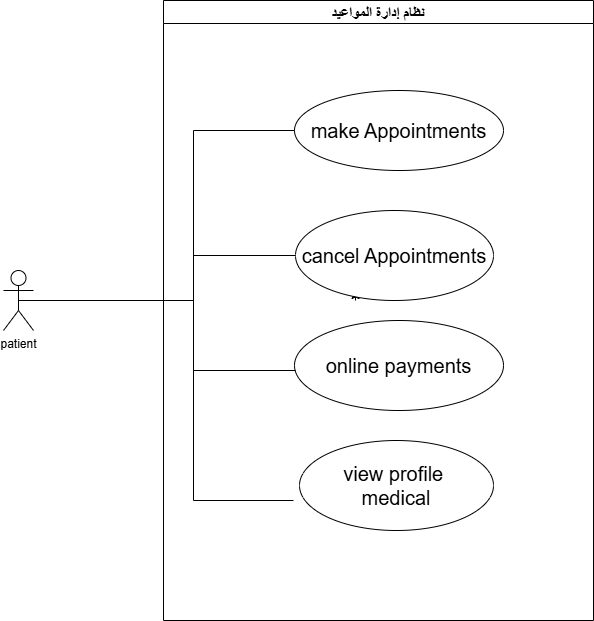

The diagram above was exported from draw.io. Its source (the exported page's mxGraphModel, read from the mxfile embedded in the PNG):
<mxGraphModel dx="1471" dy="803" grid="1" gridSize="10" guides="1" tooltips="1" connect="1" arrows="1" fold="1" page="1" pageScale="1" pageWidth="827" pageHeight="1169" math="0" shadow="0">
  <root>
    <mxCell id="0" />
    <mxCell id="1" parent="0" />
    <mxCell id="e76sPVrzQI3qa0WgYdnX-2" parent="1" style="shape=umlActor;verticalLabelPosition=bottom;verticalAlign=top;html=1;outlineConnect=0;" value="patient" vertex="1">
      <mxGeometry height="60" width="30" x="80" y="290" as="geometry" />
    </mxCell>
    <mxCell id="e76sPVrzQI3qa0WgYdnX-42" edge="1" parent="1" style="edgeStyle=orthogonalEdgeStyle;rounded=0;orthogonalLoop=1;jettySize=auto;html=1;" value="">
      <mxGeometry relative="1" as="geometry">
        <mxPoint x="432" y="320" as="sourcePoint" />
        <mxPoint x="432" y="310" as="targetPoint" />
      </mxGeometry>
    </mxCell>
    <mxCell id="e76sPVrzQI3qa0WgYdnX-35" parent="1" style="swimlane;whiteSpace=wrap;html=1;labelBackgroundColor=default;fontSize=15;" value="نظام إدارة المواعيد" vertex="1">
      <mxGeometry height="620" width="430" x="240" y="20" as="geometry" />
    </mxCell>
    <mxCell id="e76sPVrzQI3qa0WgYdnX-37" parent="e76sPVrzQI3qa0WgYdnX-35" style="ellipse;whiteSpace=wrap;html=1;fontSize=20;" value="make Appointments" vertex="1">
      <mxGeometry height="80" width="209" x="131" y="90" as="geometry" />
    </mxCell>
    <mxCell id="e76sPVrzQI3qa0WgYdnX-43" parent="e76sPVrzQI3qa0WgYdnX-35" style="ellipse;whiteSpace=wrap;html=1;fontSize=20;" value="&lt;span&gt;cancel Appointments&lt;/span&gt;" vertex="1">
      <mxGeometry height="90" width="198" x="132" y="210" as="geometry" />
    </mxCell>
    <mxCell id="e76sPVrzQI3qa0WgYdnX-51" parent="e76sPVrzQI3qa0WgYdnX-35" style="ellipse;whiteSpace=wrap;html=1;fontSize=20;" value="online payments" vertex="1">
      <mxGeometry height="90" width="209" x="131" y="320" as="geometry" />
    </mxCell>
    <mxCell id="e76sPVrzQI3qa0WgYdnX-52" parent="e76sPVrzQI3qa0WgYdnX-35" style="ellipse;whiteSpace=wrap;html=1;fontSize=20;" value="view profile&amp;nbsp;&lt;div&gt;medical&lt;/div&gt;" vertex="1">
      <mxGeometry height="90" width="194" x="136" y="440" as="geometry" />
    </mxCell>
    <mxCell id="e76sPVrzQI3qa0WgYdnX-36" edge="1" parent="1" source="e76sPVrzQI3qa0WgYdnX-2" style="endArrow=none;html=1;rounded=0;exitX=0.5;exitY=0.5;exitDx=0;exitDy=0;exitPerimeter=0;entryX=0;entryY=0.5;entryDx=0;entryDy=0;edgeStyle=orthogonalEdgeStyle;" target="e76sPVrzQI3qa0WgYdnX-37" value="">
      <mxGeometry height="50" relative="1" width="50" as="geometry">
        <Array as="points">
          <mxPoint x="270" y="320" />
          <mxPoint x="270" y="150" />
        </Array>
        <mxPoint x="460" y="240" as="sourcePoint" />
        <mxPoint x="354" y="170" as="targetPoint" />
      </mxGeometry>
    </mxCell>
    <mxCell id="e76sPVrzQI3qa0WgYdnX-45" edge="1" parent="1" source="e76sPVrzQI3qa0WgYdnX-2" style="endArrow=none;html=1;rounded=0;entryX=0;entryY=0.5;entryDx=0;entryDy=0;" target="e76sPVrzQI3qa0WgYdnX-43" value="">
      <mxGeometry height="50" relative="1" width="50" as="geometry">
        <Array as="points">
          <mxPoint x="270" y="320" />
          <mxPoint x="270" y="275" />
        </Array>
        <mxPoint x="480" y="410" as="sourcePoint" />
        <mxPoint x="530" y="360" as="targetPoint" />
      </mxGeometry>
    </mxCell>
    <mxCell id="e76sPVrzQI3qa0WgYdnX-46" edge="1" parent="1" style="endArrow=none;html=1;rounded=0;entryX=0;entryY=0.5;entryDx=0;entryDy=0;" value="">
      <mxGeometry height="50" relative="1" width="50" as="geometry">
        <Array as="points">
          <mxPoint x="270" y="320" />
          <mxPoint x="270" y="390" />
        </Array>
        <mxPoint x="110" y="320" as="sourcePoint" />
        <mxPoint x="372" y="390" as="targetPoint" />
      </mxGeometry>
    </mxCell>
    <mxCell id="e76sPVrzQI3qa0WgYdnX-54" edge="1" parent="1" style="endArrow=none;html=1;rounded=0;exitX=1;exitY=0.3333333333333333;exitDx=0;exitDy=0;exitPerimeter=0;" value="">
      <mxGeometry height="50" relative="1" width="50" as="geometry">
        <Array as="points">
          <mxPoint x="270" y="320" />
          <mxPoint x="270" y="520" />
        </Array>
        <mxPoint x="110" y="320" as="sourcePoint" />
        <mxPoint x="370" y="520" as="targetPoint" />
      </mxGeometry>
    </mxCell>
  </root>
</mxGraphModel>